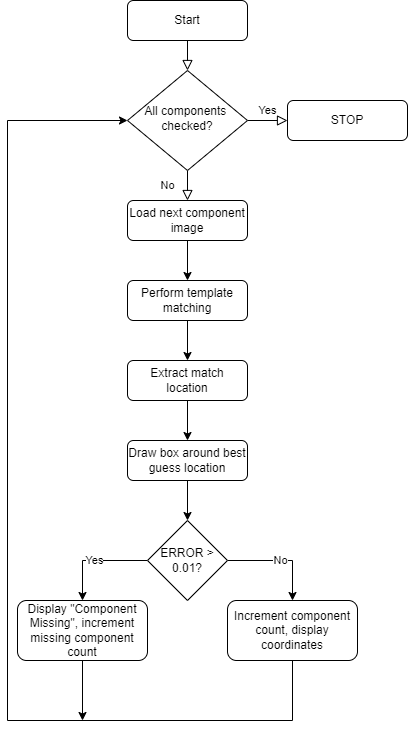

The diagram above was exported from draw.io. Its source (the exported page's mxGraphModel, read from the mxfile embedded in the PNG):
<mxGraphModel dx="1422" dy="794" grid="1" gridSize="10" guides="1" tooltips="1" connect="1" arrows="1" fold="1" page="1" pageScale="1" pageWidth="827" pageHeight="1169" math="0" shadow="0">
  <root>
    <mxCell id="WIyWlLk6GJQsqaUBKTNV-0" />
    <mxCell id="WIyWlLk6GJQsqaUBKTNV-1" parent="WIyWlLk6GJQsqaUBKTNV-0" />
    <mxCell id="WIyWlLk6GJQsqaUBKTNV-2" value="" style="rounded=0;html=1;jettySize=auto;orthogonalLoop=1;fontSize=11;endArrow=block;endFill=0;endSize=8;strokeWidth=1;shadow=0;labelBackgroundColor=none;edgeStyle=orthogonalEdgeStyle;" parent="WIyWlLk6GJQsqaUBKTNV-1" source="WIyWlLk6GJQsqaUBKTNV-3" target="WIyWlLk6GJQsqaUBKTNV-6" edge="1">
      <mxGeometry relative="1" as="geometry" />
    </mxCell>
    <mxCell id="WIyWlLk6GJQsqaUBKTNV-3" value="Start" style="rounded=1;whiteSpace=wrap;html=1;fontSize=12;glass=0;strokeWidth=1;shadow=0;" parent="WIyWlLk6GJQsqaUBKTNV-1" vertex="1">
      <mxGeometry x="160" y="80" width="120" height="40" as="geometry" />
    </mxCell>
    <mxCell id="WIyWlLk6GJQsqaUBKTNV-4" value="No" style="rounded=0;html=1;jettySize=auto;orthogonalLoop=1;fontSize=11;endArrow=block;endFill=0;endSize=8;strokeWidth=1;shadow=0;labelBackgroundColor=none;edgeStyle=orthogonalEdgeStyle;" parent="WIyWlLk6GJQsqaUBKTNV-1" source="WIyWlLk6GJQsqaUBKTNV-6" edge="1">
      <mxGeometry y="20" relative="1" as="geometry">
        <mxPoint as="offset" />
        <mxPoint x="220" y="280" as="targetPoint" />
      </mxGeometry>
    </mxCell>
    <mxCell id="WIyWlLk6GJQsqaUBKTNV-5" value="Yes" style="edgeStyle=orthogonalEdgeStyle;rounded=0;html=1;jettySize=auto;orthogonalLoop=1;fontSize=11;endArrow=block;endFill=0;endSize=8;strokeWidth=1;shadow=0;labelBackgroundColor=none;" parent="WIyWlLk6GJQsqaUBKTNV-1" source="WIyWlLk6GJQsqaUBKTNV-6" target="WIyWlLk6GJQsqaUBKTNV-7" edge="1">
      <mxGeometry y="10" relative="1" as="geometry">
        <mxPoint as="offset" />
      </mxGeometry>
    </mxCell>
    <mxCell id="WIyWlLk6GJQsqaUBKTNV-6" value="All components&amp;nbsp;&lt;br&gt;checked?" style="rhombus;whiteSpace=wrap;html=1;shadow=0;fontFamily=Helvetica;fontSize=12;align=center;strokeWidth=1;spacing=6;spacingTop=-4;" parent="WIyWlLk6GJQsqaUBKTNV-1" vertex="1">
      <mxGeometry x="160" y="150" width="120" height="100" as="geometry" />
    </mxCell>
    <mxCell id="WIyWlLk6GJQsqaUBKTNV-7" value="STOP" style="rounded=1;whiteSpace=wrap;html=1;fontSize=12;glass=0;strokeWidth=1;shadow=0;" parent="WIyWlLk6GJQsqaUBKTNV-1" vertex="1">
      <mxGeometry x="320" y="180" width="120" height="40" as="geometry" />
    </mxCell>
    <mxCell id="NpNcng_ZjxIj7tbQbbAt-7" value="" style="edgeStyle=orthogonalEdgeStyle;rounded=0;orthogonalLoop=1;jettySize=auto;html=1;" edge="1" parent="WIyWlLk6GJQsqaUBKTNV-1" source="WIyWlLk6GJQsqaUBKTNV-11" target="NpNcng_ZjxIj7tbQbbAt-0">
      <mxGeometry relative="1" as="geometry" />
    </mxCell>
    <mxCell id="WIyWlLk6GJQsqaUBKTNV-11" value="Perform template matching" style="rounded=1;whiteSpace=wrap;html=1;fontSize=12;glass=0;strokeWidth=1;shadow=0;" parent="WIyWlLk6GJQsqaUBKTNV-1" vertex="1">
      <mxGeometry x="160" y="360" width="120" height="40" as="geometry" />
    </mxCell>
    <mxCell id="NpNcng_ZjxIj7tbQbbAt-6" value="" style="edgeStyle=orthogonalEdgeStyle;rounded=0;orthogonalLoop=1;jettySize=auto;html=1;" edge="1" parent="WIyWlLk6GJQsqaUBKTNV-1" source="WIyWlLk6GJQsqaUBKTNV-12" target="WIyWlLk6GJQsqaUBKTNV-11">
      <mxGeometry relative="1" as="geometry" />
    </mxCell>
    <mxCell id="WIyWlLk6GJQsqaUBKTNV-12" value="Load next component image" style="rounded=1;whiteSpace=wrap;html=1;fontSize=12;glass=0;strokeWidth=1;shadow=0;" parent="WIyWlLk6GJQsqaUBKTNV-1" vertex="1">
      <mxGeometry x="160" y="280" width="120" height="40" as="geometry" />
    </mxCell>
    <mxCell id="NpNcng_ZjxIj7tbQbbAt-8" value="" style="edgeStyle=orthogonalEdgeStyle;rounded=0;orthogonalLoop=1;jettySize=auto;html=1;" edge="1" parent="WIyWlLk6GJQsqaUBKTNV-1" source="NpNcng_ZjxIj7tbQbbAt-0" target="NpNcng_ZjxIj7tbQbbAt-1">
      <mxGeometry relative="1" as="geometry" />
    </mxCell>
    <mxCell id="NpNcng_ZjxIj7tbQbbAt-0" value="Extract match location" style="rounded=1;whiteSpace=wrap;html=1;fontSize=12;glass=0;strokeWidth=1;shadow=0;" vertex="1" parent="WIyWlLk6GJQsqaUBKTNV-1">
      <mxGeometry x="160" y="440" width="120" height="40" as="geometry" />
    </mxCell>
    <mxCell id="NpNcng_ZjxIj7tbQbbAt-9" value="" style="edgeStyle=orthogonalEdgeStyle;rounded=0;orthogonalLoop=1;jettySize=auto;html=1;" edge="1" parent="WIyWlLk6GJQsqaUBKTNV-1" source="NpNcng_ZjxIj7tbQbbAt-1" target="NpNcng_ZjxIj7tbQbbAt-2">
      <mxGeometry relative="1" as="geometry" />
    </mxCell>
    <mxCell id="NpNcng_ZjxIj7tbQbbAt-1" value="Draw box around best guess location" style="rounded=1;whiteSpace=wrap;html=1;fontSize=12;glass=0;strokeWidth=1;shadow=0;" vertex="1" parent="WIyWlLk6GJQsqaUBKTNV-1">
      <mxGeometry x="160" y="520" width="120" height="40" as="geometry" />
    </mxCell>
    <mxCell id="NpNcng_ZjxIj7tbQbbAt-10" value="Yes" style="edgeStyle=orthogonalEdgeStyle;rounded=0;orthogonalLoop=1;jettySize=auto;html=1;entryX=0.5;entryY=0;entryDx=0;entryDy=0;exitX=0;exitY=0.5;exitDx=0;exitDy=0;" edge="1" parent="WIyWlLk6GJQsqaUBKTNV-1" source="NpNcng_ZjxIj7tbQbbAt-2" target="NpNcng_ZjxIj7tbQbbAt-3">
      <mxGeometry relative="1" as="geometry" />
    </mxCell>
    <mxCell id="NpNcng_ZjxIj7tbQbbAt-11" value="No" style="edgeStyle=orthogonalEdgeStyle;rounded=0;orthogonalLoop=1;jettySize=auto;html=1;exitX=1;exitY=0.5;exitDx=0;exitDy=0;entryX=0.5;entryY=0;entryDx=0;entryDy=0;" edge="1" parent="WIyWlLk6GJQsqaUBKTNV-1" source="NpNcng_ZjxIj7tbQbbAt-2" target="NpNcng_ZjxIj7tbQbbAt-5">
      <mxGeometry relative="1" as="geometry" />
    </mxCell>
    <mxCell id="NpNcng_ZjxIj7tbQbbAt-2" value="ERROR &amp;gt; 0.01?" style="rhombus;whiteSpace=wrap;html=1;" vertex="1" parent="WIyWlLk6GJQsqaUBKTNV-1">
      <mxGeometry x="180" y="600" width="80" height="80" as="geometry" />
    </mxCell>
    <mxCell id="NpNcng_ZjxIj7tbQbbAt-13" style="edgeStyle=orthogonalEdgeStyle;rounded=0;orthogonalLoop=1;jettySize=auto;html=1;exitX=0.5;exitY=1;exitDx=0;exitDy=0;" edge="1" parent="WIyWlLk6GJQsqaUBKTNV-1" source="NpNcng_ZjxIj7tbQbbAt-3">
      <mxGeometry relative="1" as="geometry">
        <mxPoint x="115" y="800" as="targetPoint" />
      </mxGeometry>
    </mxCell>
    <mxCell id="NpNcng_ZjxIj7tbQbbAt-3" value="Display &quot;Component Missing&quot;, increment missing component count" style="rounded=1;whiteSpace=wrap;html=1;fontSize=12;glass=0;strokeWidth=1;shadow=0;" vertex="1" parent="WIyWlLk6GJQsqaUBKTNV-1">
      <mxGeometry x="50" y="680" width="130" height="60" as="geometry" />
    </mxCell>
    <mxCell id="NpNcng_ZjxIj7tbQbbAt-12" style="edgeStyle=orthogonalEdgeStyle;rounded=0;orthogonalLoop=1;jettySize=auto;html=1;exitX=0.5;exitY=1;exitDx=0;exitDy=0;entryX=0;entryY=0.5;entryDx=0;entryDy=0;" edge="1" parent="WIyWlLk6GJQsqaUBKTNV-1" source="NpNcng_ZjxIj7tbQbbAt-5" target="WIyWlLk6GJQsqaUBKTNV-6">
      <mxGeometry relative="1" as="geometry">
        <Array as="points">
          <mxPoint x="325" y="800" />
          <mxPoint x="40" y="800" />
          <mxPoint x="40" y="200" />
        </Array>
      </mxGeometry>
    </mxCell>
    <mxCell id="NpNcng_ZjxIj7tbQbbAt-5" value="Increment component count, display coordinates" style="rounded=1;whiteSpace=wrap;html=1;fontSize=12;glass=0;strokeWidth=1;shadow=0;" vertex="1" parent="WIyWlLk6GJQsqaUBKTNV-1">
      <mxGeometry x="260" y="680" width="130" height="60" as="geometry" />
    </mxCell>
  </root>
</mxGraphModel>